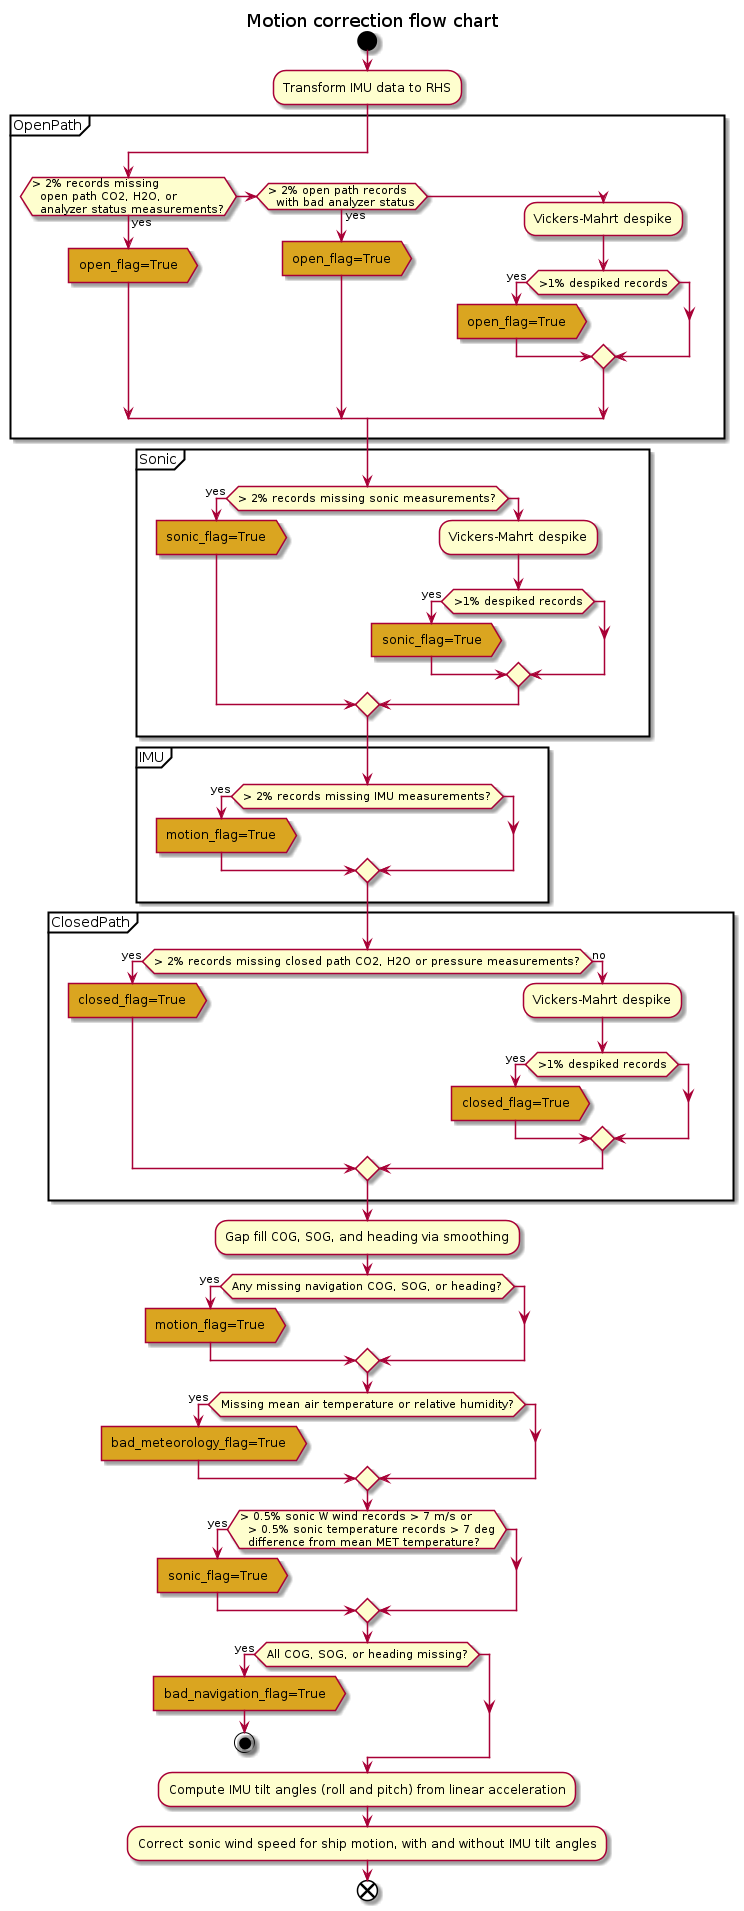

The diagram above was rendered by PlantUML. Its source (embedded in the PNG):
@startuml
  start
  title Motion correction flow chart
  :Transform IMU data to RHS;
  partition OpenPath {
  if (> 2% records missing
  open path CO2, H2O, or
  analyzer status measurements?) then (yes)
    #GoldenRod:open_flag=True>
  elseif (> 2% open path records
  with bad analyzer status) then (yes)
    #GoldenRod:open_flag=True>
  else
    :Vickers-Mahrt despike;
    if (>1% despiked records) then (yes)
    #GoldenRod:open_flag=True>
    endif
  endif
  }
  partition Sonic {
  if (> 2% records missing sonic measurements?) then (yes)
    #GoldenRod:sonic_flag=True>
  else
    :Vickers-Mahrt despike;
    if (>1% despiked records) then (yes)
    #GoldenRod:sonic_flag=True>
    endif
  endif
  }
  partition IMU {
  if (> 2% records missing IMU measurements?) then (yes)
    #GoldenRod:motion_flag=True>
  endif
  }
  partition ClosedPath {
  if (> 2% records missing closed path CO2, H2O or pressure measurements?) then (yes)
    #GoldenRod:closed_flag=True>
  else (no)
    :Vickers-Mahrt despike;
    if (>1% despiked records) then (yes)
    #GoldenRod:closed_flag=True>
    endif
  endif
  }
  :Gap fill COG, SOG, and heading via smoothing;
  if (Any missing navigation COG, SOG, or heading?) then (yes)
    #GoldenRod:motion_flag=True>
  endif
  if (Missing mean air temperature or relative humidity?) then (yes)
    #GoldenRod:bad_meteorology_flag=True>
  endif
  if (> 0.5% sonic W wind records > 7 m/s or
  > 0.5% sonic temperature records > 7 deg
  difference from mean MET temperature?) then (yes)
    #GoldenRod:sonic_flag=True>
  endif
  if (All COG, SOG, or heading missing?) then (yes)
    #GoldenRod:bad_navigation_flag=True>
    stop
  endif
  :Compute IMU tilt angles (roll and pitch) from linear acceleration;
  :Correct sonic wind speed for ship motion, with and without IMU tilt angles;
  end
@enduml